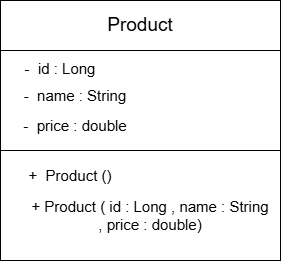

The diagram above was exported from draw.io. Its source (the exported page's mxGraphModel, read from the mxfile embedded in the PNG):
<mxGraphModel dx="774" dy="417" grid="1" gridSize="10" guides="1" tooltips="1" connect="1" arrows="1" fold="1" page="1" pageScale="1" pageWidth="850" pageHeight="1100" math="0" shadow="0">
  <root>
    <mxCell id="0" />
    <mxCell id="1" parent="0" />
    <mxCell id="l8oOGTTaASF3q-xaDYpO-2" parent="1" style="rounded=0;whiteSpace=wrap;html=1;" value="" vertex="1">
      <mxGeometry height="260" width="280" x="240" y="40" as="geometry" />
    </mxCell>
    <mxCell id="l8oOGTTaASF3q-xaDYpO-4" parent="1" style="rounded=0;whiteSpace=wrap;html=1;" value="" vertex="1">
      <mxGeometry height="50" width="280" x="240" y="40" as="geometry" />
    </mxCell>
    <mxCell id="l8oOGTTaASF3q-xaDYpO-6" parent="1" style="text;html=1;whiteSpace=wrap;strokeColor=none;fillColor=none;align=center;verticalAlign=middle;rounded=0;" value="&lt;font style=&quot;font-size: 19px;&quot;&gt;Product&lt;/font&gt;" vertex="1">
      <mxGeometry height="30" width="60" x="350" y="50" as="geometry" />
    </mxCell>
    <mxCell id="l8oOGTTaASF3q-xaDYpO-8" parent="1" style="rounded=0;whiteSpace=wrap;html=1;" value="" vertex="1">
      <mxGeometry height="100" width="280" x="240" y="90" as="geometry" />
    </mxCell>
    <mxCell id="l8oOGTTaASF3q-xaDYpO-9" parent="1" style="text;html=1;whiteSpace=wrap;strokeColor=none;fillColor=none;align=center;verticalAlign=middle;rounded=0;" value="&lt;font style=&quot;font-size: 15px;&quot;&gt;-&amp;nbsp; id : Long&lt;/font&gt;" vertex="1">
      <mxGeometry height="30" width="100" x="250" y="93" as="geometry" />
    </mxCell>
    <mxCell id="l8oOGTTaASF3q-xaDYpO-10" parent="1" style="text;html=1;whiteSpace=wrap;strokeColor=none;fillColor=none;align=center;verticalAlign=middle;rounded=0;" value="&lt;font style=&quot;font-size: 15px;&quot;&gt;-&amp;nbsp; name : String&lt;/font&gt;" vertex="1">
      <mxGeometry height="30" width="110" x="260" y="120" as="geometry" />
    </mxCell>
    <mxCell id="l8oOGTTaASF3q-xaDYpO-11" parent="1" style="text;html=1;whiteSpace=wrap;strokeColor=none;fillColor=none;align=center;verticalAlign=middle;rounded=0;" value="&lt;font style=&quot;font-size: 15px;&quot;&gt;-&amp;nbsp; price : double&lt;/font&gt;" vertex="1">
      <mxGeometry height="30" width="110" x="260" y="150" as="geometry" />
    </mxCell>
    <mxCell id="l8oOGTTaASF3q-xaDYpO-12" parent="1" style="text;html=1;whiteSpace=wrap;strokeColor=none;fillColor=none;align=center;verticalAlign=middle;rounded=0;" value="&lt;font style=&quot;font-size: 15px;&quot;&gt;+&amp;nbsp; Product ()&lt;/font&gt;" vertex="1">
      <mxGeometry height="30" width="100" x="260" y="200" as="geometry" />
    </mxCell>
    <mxCell id="l8oOGTTaASF3q-xaDYpO-13" parent="1" style="text;html=1;whiteSpace=wrap;strokeColor=none;fillColor=none;align=center;verticalAlign=middle;rounded=0;" value="&lt;font style=&quot;font-size: 15px;&quot;&gt;+ Product ( id : Long , name : String , price : double)&lt;/font&gt;" vertex="1">
      <mxGeometry height="30" width="240" x="270" y="240" as="geometry" />
    </mxCell>
  </root>
</mxGraphModel>